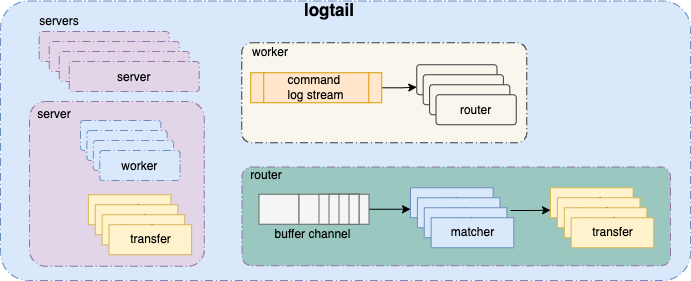

The diagram above was exported from draw.io. Its source (the exported page's mxGraphModel, read from the mxfile embedded in the PNG):
<mxGraphModel dx="946" dy="1695" grid="1" gridSize="10" guides="1" tooltips="1" connect="1" arrows="1" fold="1" page="1" pageScale="1" pageWidth="850" pageHeight="1100" math="0" shadow="0">
  <root>
    <mxCell id="0" />
    <mxCell id="1" parent="0" />
    <mxCell id="11tLT-KXmgUeFASlY2qp-100" value="" style="rounded=1;arcSize=10;dashed=1;strokeColor=#6c8ebf;fillColor=#dae8fc;dashPattern=8 3 1 3;strokeWidth=1;" parent="1" vertex="1">
      <mxGeometry y="-1099.5" width="690" height="279.5" as="geometry" />
    </mxCell>
    <mxCell id="-jXa-g5yxZk9I1Z2u4da-24" value="" style="rounded=1;arcSize=10;dashed=1;strokeColor=#36393d;fillColor=#f9f7ed;dashPattern=8 3 1 3;strokeWidth=1;" parent="1" vertex="1">
      <mxGeometry x="241.25" y="-1057.75" width="285" height="100" as="geometry" />
    </mxCell>
    <mxCell id="SWX2ciLCQel-pMj1hc74-6" value="" style="rounded=1;arcSize=10;dashed=1;strokeColor=#9673a6;dashPattern=8 3 1 3;strokeWidth=1;fillColor=#9AC7BF;" parent="1" vertex="1">
      <mxGeometry x="241.5" y="-933.5" width="428.5" height="98.75" as="geometry" />
    </mxCell>
    <mxCell id="-jXa-g5yxZk9I1Z2u4da-71" value="" style="rounded=1;arcSize=10;dashed=1;strokeColor=#9673a6;fillColor=#e1d5e7;dashPattern=8 3 1 3;strokeWidth=1;" parent="1" vertex="1">
      <mxGeometry x="29" y="-999" width="174.75" height="164.75" as="geometry" />
    </mxCell>
    <mxCell id="11tLT-KXmgUeFASlY2qp-56" value="server" style="rounded=1;arcSize=10;dashed=1;strokeColor=#9673a6;fillColor=#e1d5e7;dashPattern=8 3 1 3;strokeWidth=1;" parent="1" vertex="1">
      <mxGeometry x="38.75" y="-1069" width="130" height="30" as="geometry" />
    </mxCell>
    <mxCell id="11tLT-KXmgUeFASlY2qp-101" value="logtail" style="text;html=1;strokeColor=none;fillColor=none;align=center;verticalAlign=middle;whiteSpace=wrap;rounded=0;fontStyle=1;fontSize=17;" parent="1" vertex="1">
      <mxGeometry x="308.5" y="-1100" width="40" height="20" as="geometry" />
    </mxCell>
    <mxCell id="-jXa-g5yxZk9I1Z2u4da-25" value="buffer channel" style="text;html=1;strokeColor=none;fillColor=none;align=center;verticalAlign=middle;whiteSpace=wrap;rounded=0;" parent="1" vertex="1">
      <mxGeometry x="266" y="-876.25" width="92.5" height="20" as="geometry" />
    </mxCell>
    <mxCell id="-jXa-g5yxZk9I1Z2u4da-26" style="edgeStyle=orthogonalEdgeStyle;rounded=0;orthogonalLoop=1;jettySize=auto;html=1;entryX=0;entryY=0.5;entryDx=0;entryDy=0;exitX=1;exitY=0.5;exitDx=0;exitDy=0;fillColor=#0050ef;strokeColor=default;" parent="1" source="-jXa-g5yxZk9I1Z2u4da-32" edge="1">
      <mxGeometry relative="1" as="geometry">
        <mxPoint x="488" y="-893.25" as="sourcePoint" />
        <mxPoint x="410" y="-891.25" as="targetPoint" />
      </mxGeometry>
    </mxCell>
    <mxCell id="-jXa-g5yxZk9I1Z2u4da-29" value="" style="rounded=0;whiteSpace=wrap;html=1;strokeWidth=1;fillColor=#f5f5f5;strokeColor=#666666;fontColor=#333333;" parent="1" vertex="1">
      <mxGeometry x="258.5" y="-906.25" width="40" height="30" as="geometry" />
    </mxCell>
    <mxCell id="-jXa-g5yxZk9I1Z2u4da-30" value="" style="rounded=0;whiteSpace=wrap;html=1;strokeWidth=1;fillColor=#f5f5f5;strokeColor=#666666;fontColor=#333333;" parent="1" vertex="1">
      <mxGeometry x="298.5" y="-906.25" width="40" height="30" as="geometry" />
    </mxCell>
    <mxCell id="-jXa-g5yxZk9I1Z2u4da-31" value="" style="rounded=0;whiteSpace=wrap;html=1;strokeWidth=1;fillColor=#f5f5f5;strokeColor=#666666;fontColor=#333333;" parent="1" vertex="1">
      <mxGeometry x="318.5" y="-906.25" width="40" height="30" as="geometry" />
    </mxCell>
    <mxCell id="-jXa-g5yxZk9I1Z2u4da-32" value="" style="rounded=0;whiteSpace=wrap;html=1;strokeWidth=1;fillColor=#f5f5f5;strokeColor=#666666;fontColor=#333333;" parent="1" vertex="1">
      <mxGeometry x="328.5" y="-906.25" width="40" height="30" as="geometry" />
    </mxCell>
    <mxCell id="-jXa-g5yxZk9I1Z2u4da-33" value="" style="rounded=0;whiteSpace=wrap;html=1;strokeWidth=1;fillColor=#f5f5f5;strokeColor=#666666;fontColor=#333333;" parent="1" vertex="1">
      <mxGeometry x="338.5" y="-906.25" width="20" height="30" as="geometry" />
    </mxCell>
    <mxCell id="-jXa-g5yxZk9I1Z2u4da-34" value="" style="rounded=0;whiteSpace=wrap;html=1;strokeWidth=1;fillColor=#f5f5f5;strokeColor=#666666;fontColor=#333333;" parent="1" vertex="1">
      <mxGeometry x="348.5" y="-906.25" width="10" height="30" as="geometry" />
    </mxCell>
    <mxCell id="-jXa-g5yxZk9I1Z2u4da-45" value="worker" style="text;html=1;strokeColor=none;fillColor=none;align=center;verticalAlign=middle;whiteSpace=wrap;rounded=0;" parent="1" vertex="1">
      <mxGeometry x="250.25" y="-1057.75" width="40" height="20" as="geometry" />
    </mxCell>
    <mxCell id="6RudvywioFjdOvMScdUI-11" style="edgeStyle=orthogonalEdgeStyle;rounded=0;orthogonalLoop=1;jettySize=auto;html=1;entryX=0;entryY=0.75;entryDx=0;entryDy=0;" edge="1" parent="1" source="-jXa-g5yxZk9I1Z2u4da-74" target="-jXa-g5yxZk9I1Z2u4da-72">
      <mxGeometry relative="1" as="geometry" />
    </mxCell>
    <mxCell id="-jXa-g5yxZk9I1Z2u4da-74" value="command &lt;br&gt;log stream" style="shape=process;whiteSpace=wrap;html=1;backgroundOutline=1;fillColor=#ffe6cc;strokeColor=#d79b00;" parent="1" vertex="1">
      <mxGeometry x="250.25" y="-1027.75" width="131" height="30" as="geometry" />
    </mxCell>
    <mxCell id="-jXa-g5yxZk9I1Z2u4da-75" value="server" style="text;html=1;strokeColor=none;fillColor=none;align=center;verticalAlign=middle;whiteSpace=wrap;rounded=0;" parent="1" vertex="1">
      <mxGeometry x="33.75" y="-995.75" width="40" height="20" as="geometry" />
    </mxCell>
    <mxCell id="-jXa-g5yxZk9I1Z2u4da-80" value="server" style="rounded=1;arcSize=10;dashed=1;strokeColor=#9673a6;fillColor=#e1d5e7;dashPattern=8 3 1 3;strokeWidth=1;" parent="1" vertex="1">
      <mxGeometry x="48.75" y="-1059" width="130" height="30" as="geometry" />
    </mxCell>
    <mxCell id="-jXa-g5yxZk9I1Z2u4da-81" value="server" style="rounded=1;arcSize=10;dashed=1;strokeColor=#9673a6;fillColor=#e1d5e7;dashPattern=8 3 1 3;strokeWidth=1;" parent="1" vertex="1">
      <mxGeometry x="58.75" y="-1049" width="130" height="30" as="geometry" />
    </mxCell>
    <mxCell id="-jXa-g5yxZk9I1Z2u4da-82" value="server" style="rounded=1;arcSize=10;dashed=1;strokeColor=#9673a6;fillColor=#e1d5e7;dashPattern=8 3 1 3;strokeWidth=1;" parent="1" vertex="1">
      <mxGeometry x="68.75" y="-1039" width="130" height="30" as="geometry" />
    </mxCell>
    <mxCell id="y1lZgwDKEXsMYkjJ0jdN-9" value="servers" style="text;html=1;strokeColor=none;fillColor=none;align=center;verticalAlign=middle;whiteSpace=wrap;rounded=0;" parent="1" vertex="1">
      <mxGeometry x="33.75" y="-1089" width="50" height="20" as="geometry" />
    </mxCell>
    <mxCell id="SWX2ciLCQel-pMj1hc74-7" value="router" style="text;html=1;strokeColor=none;fillColor=none;align=center;verticalAlign=middle;whiteSpace=wrap;rounded=0;" parent="1" vertex="1">
      <mxGeometry x="245.75" y="-934.75" width="40" height="20" as="geometry" />
    </mxCell>
    <mxCell id="SWX2ciLCQel-pMj1hc74-17" value="" style="group" parent="1" vertex="1" connectable="0">
      <mxGeometry x="80" y="-980" width="99.5" height="60" as="geometry" />
    </mxCell>
    <mxCell id="SWX2ciLCQel-pMj1hc74-1" value="worker" style="rounded=1;arcSize=10;dashed=1;strokeColor=#6c8ebf;fillColor=#dae8fc;dashPattern=8 3 1 3;strokeWidth=1;" parent="SWX2ciLCQel-pMj1hc74-17" vertex="1">
      <mxGeometry width="80.24193548387098" height="30" as="geometry" />
    </mxCell>
    <mxCell id="SWX2ciLCQel-pMj1hc74-3" value="worker" style="rounded=1;arcSize=10;dashed=1;strokeColor=#6c8ebf;fillColor=#dae8fc;dashPattern=8 3 1 3;strokeWidth=1;" parent="SWX2ciLCQel-pMj1hc74-17" vertex="1">
      <mxGeometry x="6.419354838709678" y="10" width="80.24193548387098" height="30" as="geometry" />
    </mxCell>
    <mxCell id="SWX2ciLCQel-pMj1hc74-4" value="worker" style="rounded=1;arcSize=10;dashed=1;strokeColor=#6c8ebf;fillColor=#dae8fc;dashPattern=8 3 1 3;strokeWidth=1;" parent="SWX2ciLCQel-pMj1hc74-17" vertex="1">
      <mxGeometry x="12.838709677419356" y="20" width="80.24193548387098" height="30" as="geometry" />
    </mxCell>
    <mxCell id="SWX2ciLCQel-pMj1hc74-5" value="worker" style="rounded=1;arcSize=10;dashed=1;strokeColor=#6c8ebf;fillColor=#dae8fc;dashPattern=8 3 1 3;strokeWidth=1;" parent="SWX2ciLCQel-pMj1hc74-17" vertex="1">
      <mxGeometry x="19.258064516129032" y="30" width="80.24193548387098" height="30" as="geometry" />
    </mxCell>
    <mxCell id="SWX2ciLCQel-pMj1hc74-18" value="" style="group" parent="1" vertex="1" connectable="0">
      <mxGeometry x="416.25" y="-1035.75" width="99.5" height="60" as="geometry" />
    </mxCell>
    <mxCell id="-jXa-g5yxZk9I1Z2u4da-72" value="router" style="rounded=1;arcSize=10;strokeColor=#36393d;fillColor=#f9f7ed;strokeWidth=1;" parent="SWX2ciLCQel-pMj1hc74-18" vertex="1">
      <mxGeometry width="80.24193548387098" height="30" as="geometry" />
    </mxCell>
    <mxCell id="-jXa-g5yxZk9I1Z2u4da-76" value="router" style="rounded=1;arcSize=10;strokeColor=#36393d;fillColor=#f9f7ed;strokeWidth=1;" parent="SWX2ciLCQel-pMj1hc74-18" vertex="1">
      <mxGeometry x="6.419354838709678" y="10" width="80.24193548387098" height="30" as="geometry" />
    </mxCell>
    <mxCell id="-jXa-g5yxZk9I1Z2u4da-77" value="router" style="rounded=1;arcSize=10;strokeColor=#36393d;fillColor=#f9f7ed;strokeWidth=1;" parent="SWX2ciLCQel-pMj1hc74-18" vertex="1">
      <mxGeometry x="12.838709677419356" y="20" width="80.24193548387098" height="30" as="geometry" />
    </mxCell>
    <mxCell id="-jXa-g5yxZk9I1Z2u4da-90" value="router" style="rounded=1;arcSize=10;strokeColor=#36393d;fillColor=#f9f7ed;strokeWidth=1;" parent="SWX2ciLCQel-pMj1hc74-18" vertex="1">
      <mxGeometry x="19.258064516129032" y="30" width="80.24193548387098" height="30" as="geometry" />
    </mxCell>
    <mxCell id="SWX2ciLCQel-pMj1hc74-21" value="" style="group" parent="1" vertex="1" connectable="0">
      <mxGeometry x="410" y="-912.75" width="103.25" height="60" as="geometry" />
    </mxCell>
    <mxCell id="-jXa-g5yxZk9I1Z2u4da-36" value="matcher" style="rounded=0;whiteSpace=wrap;html=1;fillColor=#dae8fc;strokeColor=#6c8ebf;" parent="SWX2ciLCQel-pMj1hc74-21" vertex="1">
      <mxGeometry width="82.60000000000001" height="30" as="geometry" />
    </mxCell>
    <mxCell id="-jXa-g5yxZk9I1Z2u4da-55" value="matcher" style="rounded=0;whiteSpace=wrap;html=1;fillColor=#dae8fc;strokeColor=#6c8ebf;" parent="SWX2ciLCQel-pMj1hc74-21" vertex="1">
      <mxGeometry x="6.883333333333334" y="10" width="82.60000000000001" height="30" as="geometry" />
    </mxCell>
    <mxCell id="-jXa-g5yxZk9I1Z2u4da-56" value="matcher" style="rounded=0;whiteSpace=wrap;html=1;fillColor=#dae8fc;strokeColor=#6c8ebf;" parent="SWX2ciLCQel-pMj1hc74-21" vertex="1">
      <mxGeometry x="13.766666666666667" y="20" width="82.60000000000001" height="30" as="geometry" />
    </mxCell>
    <mxCell id="-jXa-g5yxZk9I1Z2u4da-57" value="matcher" style="rounded=0;whiteSpace=wrap;html=1;fillColor=#dae8fc;strokeColor=#6c8ebf;" parent="SWX2ciLCQel-pMj1hc74-21" vertex="1">
      <mxGeometry x="20.650000000000002" y="30" width="82.60000000000001" height="30" as="geometry" />
    </mxCell>
    <mxCell id="SWX2ciLCQel-pMj1hc74-22" value="" style="group" parent="1" vertex="1" connectable="0">
      <mxGeometry x="87.88" y="-905.75" width="103.25" height="60" as="geometry" />
    </mxCell>
    <mxCell id="-jXa-g5yxZk9I1Z2u4da-43" value="transfer" style="rounded=0;whiteSpace=wrap;html=1;strokeWidth=1;fillColor=#fff2cc;strokeColor=#d6b656;" parent="SWX2ciLCQel-pMj1hc74-22" vertex="1">
      <mxGeometry width="82.6" height="30" as="geometry" />
    </mxCell>
    <mxCell id="-jXa-g5yxZk9I1Z2u4da-58" value="transfer" style="rounded=0;whiteSpace=wrap;html=1;strokeWidth=1;fillColor=#fff2cc;strokeColor=#d6b656;" parent="SWX2ciLCQel-pMj1hc74-22" vertex="1">
      <mxGeometry x="6.883333333333333" y="10" width="82.6" height="30" as="geometry" />
    </mxCell>
    <mxCell id="-jXa-g5yxZk9I1Z2u4da-59" value="transfer" style="rounded=0;whiteSpace=wrap;html=1;strokeWidth=1;fillColor=#fff2cc;strokeColor=#d6b656;" parent="SWX2ciLCQel-pMj1hc74-22" vertex="1">
      <mxGeometry x="13.766666666666666" y="20" width="82.6" height="30" as="geometry" />
    </mxCell>
    <mxCell id="-jXa-g5yxZk9I1Z2u4da-60" value="transfer" style="rounded=0;whiteSpace=wrap;html=1;strokeWidth=1;fillColor=#fff2cc;strokeColor=#d6b656;" parent="SWX2ciLCQel-pMj1hc74-22" vertex="1">
      <mxGeometry x="20.65" y="30" width="82.6" height="30" as="geometry" />
    </mxCell>
    <mxCell id="6RudvywioFjdOvMScdUI-2" value="" style="group" vertex="1" connectable="0" parent="1">
      <mxGeometry x="550" y="-912.75" width="103.25" height="60" as="geometry" />
    </mxCell>
    <mxCell id="6RudvywioFjdOvMScdUI-3" value="transfer" style="rounded=0;whiteSpace=wrap;html=1;strokeWidth=1;fillColor=#fff2cc;strokeColor=#d6b656;" vertex="1" parent="6RudvywioFjdOvMScdUI-2">
      <mxGeometry width="82.6" height="30" as="geometry" />
    </mxCell>
    <mxCell id="6RudvywioFjdOvMScdUI-4" value="transfer" style="rounded=0;whiteSpace=wrap;html=1;strokeWidth=1;fillColor=#fff2cc;strokeColor=#d6b656;" vertex="1" parent="6RudvywioFjdOvMScdUI-2">
      <mxGeometry x="6.883333333333333" y="10" width="82.6" height="30" as="geometry" />
    </mxCell>
    <mxCell id="6RudvywioFjdOvMScdUI-5" value="transfer" style="rounded=0;whiteSpace=wrap;html=1;strokeWidth=1;fillColor=#fff2cc;strokeColor=#d6b656;" vertex="1" parent="6RudvywioFjdOvMScdUI-2">
      <mxGeometry x="13.766666666666666" y="20" width="82.6" height="30" as="geometry" />
    </mxCell>
    <mxCell id="6RudvywioFjdOvMScdUI-6" value="transfer" style="rounded=0;whiteSpace=wrap;html=1;strokeWidth=1;fillColor=#fff2cc;strokeColor=#d6b656;" vertex="1" parent="6RudvywioFjdOvMScdUI-2">
      <mxGeometry x="20.65" y="30" width="82.6" height="30" as="geometry" />
    </mxCell>
    <mxCell id="6RudvywioFjdOvMScdUI-14" style="edgeStyle=orthogonalEdgeStyle;rounded=0;orthogonalLoop=1;jettySize=auto;html=1;entryX=0;entryY=0.75;entryDx=0;entryDy=0;strokeColor=default;" edge="1" parent="1" target="6RudvywioFjdOvMScdUI-3">
      <mxGeometry relative="1" as="geometry">
        <mxPoint x="510" y="-890" as="sourcePoint" />
      </mxGeometry>
    </mxCell>
  </root>
</mxGraphModel>